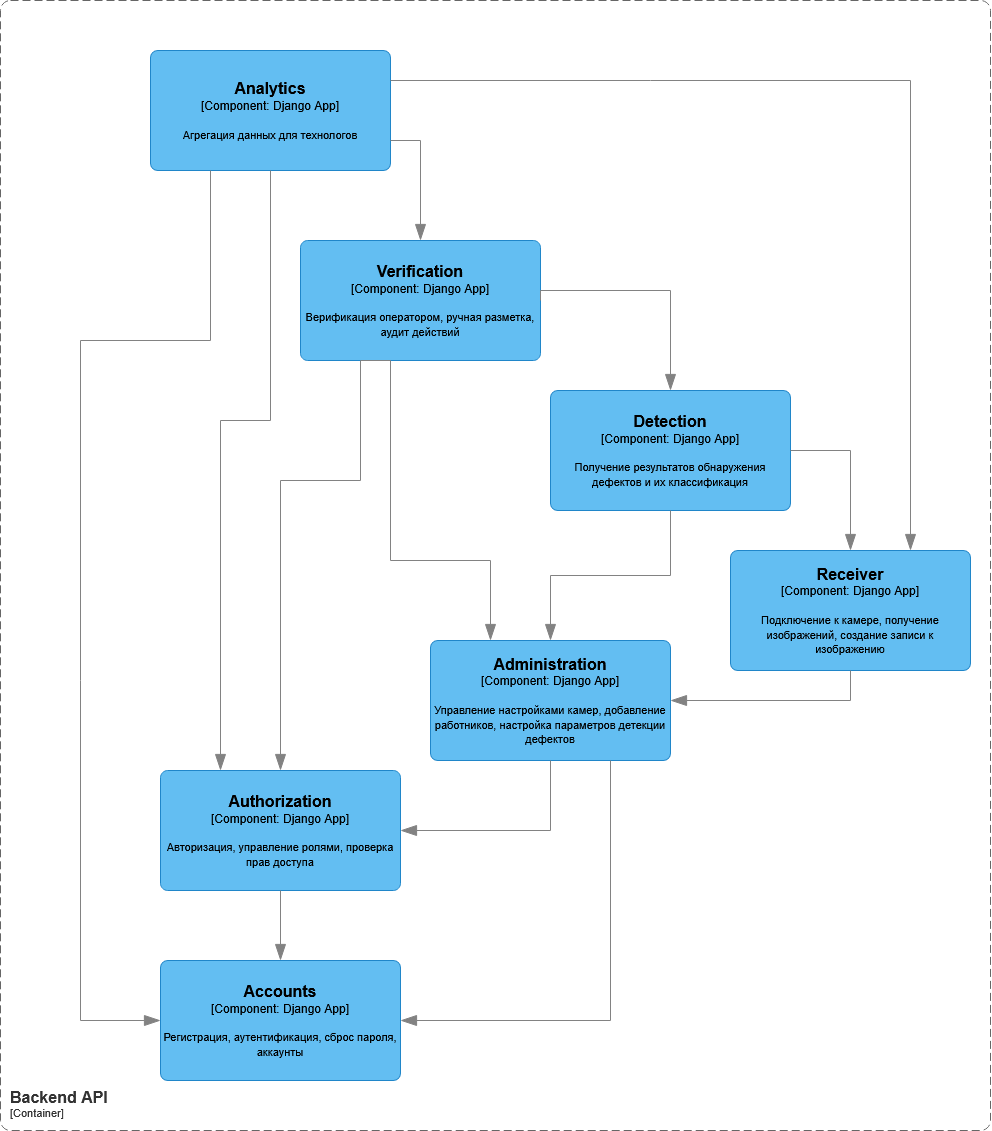

The diagram above was exported from draw.io. Its source (the exported page's mxGraphModel, read from the mxfile embedded in the PNG):
<mxGraphModel dx="2847" dy="1113" grid="1" gridSize="10" guides="1" tooltips="1" connect="1" arrows="1" fold="1" page="1" pageScale="1" pageWidth="827" pageHeight="1169" math="0" shadow="0">
  <root>
    <mxCell id="0" />
    <mxCell id="1" parent="0" />
    <object placeholders="1" c4Name="Analytics" c4Type="Component" c4Technology="Django App" c4Description="Агрегация данных для технологов" label="&lt;font style=&quot;font-size: 16px&quot;&gt;&lt;b&gt;%c4Name%&lt;/b&gt;&lt;/font&gt;&lt;div&gt;[%c4Type%: %c4Technology%]&lt;/div&gt;&lt;br&gt;&lt;div&gt;&lt;font style=&quot;font-size: 11px&quot;&gt;%c4Description%&lt;/font&gt;&lt;/div&gt;" id="rEQqbQ0n61X4gDt6jTjO-1">
      <mxCell parent="1" style="rounded=1;whiteSpace=wrap;html=1;labelBackgroundColor=none;fillColor=#63BEF2;fontColor=#000000;align=center;arcSize=6;strokeColor=#2086C9;metaEdit=1;resizable=0;points=[[0.25,0,0],[0.5,0,0],[0.75,0,0],[1,0.25,0],[1,0.5,0],[1,0.75,0],[0.75,1,0],[0.5,1,0],[0.25,1,0],[0,0.75,0],[0,0.5,0],[0,0.25,0]];" vertex="1">
        <mxGeometry height="120" width="240" x="40" y="160" as="geometry" />
      </mxCell>
    </object>
    <object placeholders="1" c4Name="Detection" c4Type="Component" c4Technology="Django App" c4Description="Получение результатов обнаружения дефектов и их классификация" label="&lt;font style=&quot;font-size: 16px&quot;&gt;&lt;b&gt;%c4Name%&lt;/b&gt;&lt;/font&gt;&lt;div&gt;[%c4Type%: %c4Technology%]&lt;/div&gt;&lt;br&gt;&lt;div&gt;&lt;font style=&quot;font-size: 11px&quot;&gt;%c4Description%&lt;/font&gt;&lt;/div&gt;" id="rEQqbQ0n61X4gDt6jTjO-2">
      <mxCell parent="1" style="rounded=1;whiteSpace=wrap;html=1;labelBackgroundColor=none;fillColor=#63BEF2;fontColor=#000000;align=center;arcSize=6;strokeColor=#2086C9;metaEdit=1;resizable=0;points=[[0.25,0,0],[0.5,0,0],[0.75,0,0],[1,0.25,0],[1,0.5,0],[1,0.75,0],[0.75,1,0],[0.5,1,0],[0.25,1,0],[0,0.75,0],[0,0.5,0],[0,0.25,0]];" vertex="1">
        <mxGeometry height="120" width="240" x="440" y="500" as="geometry" />
      </mxCell>
    </object>
    <object placeholders="1" c4Name="Administration" c4Type="Component" c4Technology="Django App" c4Description="Управление настройками камер, добавление работников, настройка параметров детекции дефектов" label="&lt;font style=&quot;font-size: 16px&quot;&gt;&lt;b&gt;%c4Name%&lt;/b&gt;&lt;/font&gt;&lt;div&gt;[%c4Type%: %c4Technology%]&lt;/div&gt;&lt;br&gt;&lt;div&gt;&lt;font style=&quot;font-size: 11px&quot;&gt;%c4Description%&lt;/font&gt;&lt;/div&gt;" id="rEQqbQ0n61X4gDt6jTjO-3">
      <mxCell parent="1" style="rounded=1;whiteSpace=wrap;html=1;labelBackgroundColor=none;fillColor=#63BEF2;fontColor=#000000;align=center;arcSize=6;strokeColor=#2086C9;metaEdit=1;resizable=0;points=[[0.25,0,0],[0.5,0,0],[0.75,0,0],[1,0.25,0],[1,0.5,0],[1,0.75,0],[0.75,1,0],[0.5,1,0],[0.25,1,0],[0,0.75,0],[0,0.5,0],[0,0.25,0]];" vertex="1">
        <mxGeometry height="120" width="240" x="320" y="750" as="geometry" />
      </mxCell>
    </object>
    <object placeholders="1" c4Name="Receiver" c4Type="Component" c4Technology="Django App" c4Description="Подключение к камере, получение изображений, создание записи к изображению" label="&lt;font style=&quot;font-size: 16px&quot;&gt;&lt;b&gt;%c4Name%&lt;/b&gt;&lt;/font&gt;&lt;div&gt;[%c4Type%: %c4Technology%]&lt;/div&gt;&lt;br&gt;&lt;div&gt;&lt;font style=&quot;font-size: 11px&quot;&gt;%c4Description%&lt;/font&gt;&lt;/div&gt;" id="rEQqbQ0n61X4gDt6jTjO-4">
      <mxCell parent="1" style="rounded=1;whiteSpace=wrap;html=1;labelBackgroundColor=none;fillColor=#63BEF2;fontColor=#000000;align=center;arcSize=6;strokeColor=#2086C9;metaEdit=1;resizable=0;points=[[0.25,0,0],[0.5,0,0],[0.75,0,0],[1,0.25,0],[1,0.5,0],[1,0.75,0],[0.75,1,0],[0.5,1,0],[0.25,1,0],[0,0.75,0],[0,0.5,0],[0,0.25,0]];" vertex="1">
        <mxGeometry height="120" width="240" x="620" y="660" as="geometry" />
      </mxCell>
    </object>
    <object placeholders="1" c4Name="Accounts" c4Type="Component" c4Technology="Django App" c4Description="Регистрация, аутентификация, сброс пароля, аккаунты" label="&lt;font style=&quot;font-size: 16px&quot;&gt;&lt;b&gt;%c4Name%&lt;/b&gt;&lt;/font&gt;&lt;div&gt;[%c4Type%: %c4Technology%]&lt;/div&gt;&lt;br&gt;&lt;div&gt;&lt;font style=&quot;font-size: 11px&quot;&gt;%c4Description%&lt;/font&gt;&lt;/div&gt;" id="rEQqbQ0n61X4gDt6jTjO-5">
      <mxCell parent="1" style="rounded=1;whiteSpace=wrap;html=1;labelBackgroundColor=none;fillColor=#63BEF2;fontColor=#000000;align=center;arcSize=6;strokeColor=#2086C9;metaEdit=1;resizable=0;points=[[0.25,0,0],[0.5,0,0],[0.75,0,0],[1,0.25,0],[1,0.5,0],[1,0.75,0],[0.75,1,0],[0.5,1,0],[0.25,1,0],[0,0.75,0],[0,0.5,0],[0,0.25,0]];" vertex="1">
        <mxGeometry height="120" width="240" x="50" y="1070" as="geometry" />
      </mxCell>
    </object>
    <object placeholders="1" c4Name="Backend API" c4Type="ContainerScopeBoundary" c4Application="Container" label="&lt;font style=&quot;font-size: 16px&quot;&gt;&lt;b&gt;&lt;div style=&quot;text-align: left&quot;&gt;%c4Name%&lt;/div&gt;&lt;/b&gt;&lt;/font&gt;&lt;div style=&quot;text-align: left&quot;&gt;[%c4Application%]&lt;/div&gt;" id="rEQqbQ0n61X4gDt6jTjO-6">
      <mxCell parent="1" style="rounded=1;fontSize=11;whiteSpace=wrap;html=1;dashed=1;arcSize=20;fillColor=none;strokeColor=#666666;fontColor=#333333;labelBackgroundColor=none;align=left;verticalAlign=bottom;labelBorderColor=none;spacingTop=0;spacing=10;dashPattern=8 4;metaEdit=1;rotatable=0;perimeter=rectanglePerimeter;noLabel=0;labelPadding=0;allowArrows=0;connectable=0;expand=0;recursiveResize=0;editable=1;pointerEvents=0;absoluteArcSize=1;points=[[0.25,0,0],[0.5,0,0],[0.75,0,0],[1,0.25,0],[1,0.5,0],[1,0.75,0],[0.75,1,0],[0.5,1,0],[0.25,1,0],[0,0.75,0],[0,0.5,0],[0,0.25,0]];" vertex="1">
        <mxGeometry height="1130" width="990" x="-110" y="110" as="geometry" />
      </mxCell>
    </object>
    <object placeholders="1" c4Name="Verification" c4Type="Component" c4Technology="Django App" c4Description="Верификация оператором, ручная разметка, аудит действий" label="&lt;font style=&quot;font-size: 16px&quot;&gt;&lt;b&gt;%c4Name%&lt;/b&gt;&lt;/font&gt;&lt;div&gt;[%c4Type%: %c4Technology%]&lt;/div&gt;&lt;br&gt;&lt;div&gt;&lt;font style=&quot;font-size: 11px&quot;&gt;%c4Description%&lt;/font&gt;&lt;/div&gt;" id="rEQqbQ0n61X4gDt6jTjO-8">
      <mxCell parent="1" style="rounded=1;whiteSpace=wrap;html=1;labelBackgroundColor=none;fillColor=#63BEF2;fontColor=#000000;align=center;arcSize=6;strokeColor=#2086C9;metaEdit=1;resizable=0;points=[[0.25,0,0],[0.5,0,0],[0.75,0,0],[1,0.25,0],[1,0.5,0],[1,0.75,0],[0.75,1,0],[0.5,1,0],[0.25,1,0],[0,0.75,0],[0,0.5,0],[0,0.25,0]];" vertex="1">
        <mxGeometry height="120" width="240" x="190" y="350" as="geometry" />
      </mxCell>
    </object>
    <object placeholders="1" c4Type="Relationship" c4Description="Проверка прав&#10;(DIP)" label="&lt;div style=&quot;text-align: left&quot;&gt;&lt;div style=&quot;text-align: center&quot;&gt;" id="rEQqbQ0n61X4gDt6jTjO-9">
      <mxCell edge="1" parent="1" source="rEQqbQ0n61X4gDt6jTjO-4" style="endArrow=blockThin;html=1;fontSize=10;fontColor=#404040;strokeWidth=1;endFill=1;strokeColor=#828282;elbow=vertical;metaEdit=1;endSize=14;startSize=14;jumpStyle=arc;jumpSize=16;rounded=0;edgeStyle=orthogonalEdgeStyle;exitX=0.5;exitY=1;exitDx=0;exitDy=0;exitPerimeter=0;entryX=1;entryY=0.5;entryDx=0;entryDy=0;entryPerimeter=0;" target="rEQqbQ0n61X4gDt6jTjO-3">
        <mxGeometry relative="1" width="240" as="geometry">
          <mxPoint x="260" y="570" as="sourcePoint" />
          <mxPoint x="260" y="1210" as="targetPoint" />
        </mxGeometry>
      </mxCell>
    </object>
    <object placeholders="1" c4Type="Relationship" c4Description="Проверка прав&#10;(DIP)" label="&lt;div style=&quot;text-align: left&quot;&gt;&lt;div style=&quot;text-align: center&quot;&gt;" id="rEQqbQ0n61X4gDt6jTjO-10">
      <mxCell edge="1" parent="1" source="rEQqbQ0n61X4gDt6jTjO-2" style="endArrow=blockThin;html=1;fontSize=10;fontColor=#404040;strokeWidth=1;endFill=1;strokeColor=#828282;elbow=vertical;metaEdit=1;endSize=14;startSize=14;jumpStyle=arc;jumpSize=16;rounded=0;edgeStyle=orthogonalEdgeStyle;exitX=0.5;exitY=1;exitDx=0;exitDy=0;exitPerimeter=0;entryX=0.5;entryY=0;entryDx=0;entryDy=0;entryPerimeter=0;" target="rEQqbQ0n61X4gDt6jTjO-3">
        <mxGeometry relative="1" width="240" as="geometry">
          <mxPoint x="550" y="700" as="sourcePoint" />
          <mxPoint x="440" y="800" as="targetPoint" />
        </mxGeometry>
      </mxCell>
    </object>
    <object placeholders="1" c4Type="Relationship" c4Description="Проверка прав&#10;(DIP)" label="&lt;div style=&quot;text-align: left&quot;&gt;&lt;div style=&quot;text-align: center&quot;&gt;" id="rEQqbQ0n61X4gDt6jTjO-11">
      <mxCell edge="1" parent="1" source="rEQqbQ0n61X4gDt6jTjO-2" style="endArrow=blockThin;html=1;fontSize=10;fontColor=#404040;strokeWidth=1;endFill=1;strokeColor=#828282;elbow=vertical;metaEdit=1;endSize=14;startSize=14;jumpStyle=arc;jumpSize=16;rounded=0;edgeStyle=orthogonalEdgeStyle;exitX=1;exitY=0.5;exitDx=0;exitDy=0;exitPerimeter=0;entryX=0.5;entryY=0;entryDx=0;entryDy=0;entryPerimeter=0;" target="rEQqbQ0n61X4gDt6jTjO-4">
        <mxGeometry relative="1" width="240" as="geometry">
          <mxPoint x="790" y="510" as="sourcePoint" />
          <mxPoint x="790" y="1150" as="targetPoint" />
        </mxGeometry>
      </mxCell>
    </object>
    <object placeholders="1" c4Type="Relationship" c4Description="Проверка прав&#10;(DIP)" label="&lt;div style=&quot;text-align: left&quot;&gt;&lt;div style=&quot;text-align: center&quot;&gt;" id="rEQqbQ0n61X4gDt6jTjO-13">
      <mxCell edge="1" parent="1" source="rEQqbQ0n61X4gDt6jTjO-8" style="endArrow=blockThin;html=1;fontSize=10;fontColor=#404040;strokeWidth=1;endFill=1;strokeColor=#828282;elbow=vertical;metaEdit=1;endSize=14;startSize=14;jumpStyle=arc;jumpSize=16;rounded=0;edgeStyle=orthogonalEdgeStyle;exitX=0.25;exitY=1;exitDx=0;exitDy=0;exitPerimeter=0;entryX=0.25;entryY=0;entryDx=0;entryDy=0;entryPerimeter=0;" target="rEQqbQ0n61X4gDt6jTjO-3">
        <mxGeometry relative="1" width="240" as="geometry">
          <Array as="points">
            <mxPoint x="280" y="670" />
            <mxPoint x="380" y="670" />
          </Array>
          <mxPoint x="420" y="670" as="sourcePoint" />
          <mxPoint x="360" y="1190" as="targetPoint" />
        </mxGeometry>
      </mxCell>
    </object>
    <object placeholders="1" c4Type="Relationship" c4Description="Проверка прав&#10;(DIP)" label="&lt;div style=&quot;text-align: left&quot;&gt;&lt;div style=&quot;text-align: center&quot;&gt;" id="rEQqbQ0n61X4gDt6jTjO-15">
      <mxCell edge="1" parent="1" source="rEQqbQ0n61X4gDt6jTjO-8" style="endArrow=blockThin;html=1;fontSize=10;fontColor=#404040;strokeWidth=1;endFill=1;strokeColor=#828282;elbow=vertical;metaEdit=1;endSize=14;startSize=14;jumpStyle=arc;jumpSize=16;rounded=0;edgeStyle=orthogonalEdgeStyle;exitX=1;exitY=0.5;exitDx=0;exitDy=0;exitPerimeter=0;entryX=0.5;entryY=0;entryDx=0;entryDy=0;entryPerimeter=0;" target="rEQqbQ0n61X4gDt6jTjO-2">
        <mxGeometry relative="1" width="240" as="geometry">
          <Array as="points">
            <mxPoint x="560" y="400" />
          </Array>
          <mxPoint x="630" y="380" as="sourcePoint" />
          <mxPoint x="570" y="900" as="targetPoint" />
        </mxGeometry>
      </mxCell>
    </object>
    <object placeholders="1" c4Type="Relationship" c4Description="Проверка прав&#10;(DIP)" label="&lt;div style=&quot;text-align: left&quot;&gt;&lt;div style=&quot;text-align: center&quot;&gt;" id="rEQqbQ0n61X4gDt6jTjO-16">
      <mxCell edge="1" parent="1" source="rEQqbQ0n61X4gDt6jTjO-1" style="endArrow=blockThin;html=1;fontSize=10;fontColor=#404040;strokeWidth=1;endFill=1;strokeColor=#828282;elbow=vertical;metaEdit=1;endSize=14;startSize=14;jumpStyle=arc;jumpSize=16;rounded=0;edgeStyle=orthogonalEdgeStyle;exitX=1;exitY=0.75;exitDx=0;exitDy=0;exitPerimeter=0;entryX=0.5;entryY=0;entryDx=0;entryDy=0;entryPerimeter=0;" target="rEQqbQ0n61X4gDt6jTjO-8">
        <mxGeometry relative="1" width="240" as="geometry">
          <Array as="points">
            <mxPoint x="310" y="250" />
          </Array>
          <mxPoint x="490" y="270" as="sourcePoint" />
          <mxPoint x="430" y="790" as="targetPoint" />
        </mxGeometry>
      </mxCell>
    </object>
    <object placeholders="1" c4Type="Relationship" c4Description="Проверка прав&#10;(DIP)" label="&lt;div style=&quot;text-align: left&quot;&gt;&lt;div style=&quot;text-align: center&quot;&gt;" id="rEQqbQ0n61X4gDt6jTjO-17">
      <mxCell edge="1" parent="1" source="rEQqbQ0n61X4gDt6jTjO-1" style="endArrow=blockThin;html=1;fontSize=10;fontColor=#404040;strokeWidth=1;endFill=1;strokeColor=#828282;elbow=vertical;metaEdit=1;endSize=14;startSize=14;jumpStyle=arc;jumpSize=16;rounded=0;edgeStyle=orthogonalEdgeStyle;exitX=1;exitY=0.25;exitDx=0;exitDy=0;exitPerimeter=0;entryX=0.75;entryY=0;entryDx=0;entryDy=0;entryPerimeter=0;" target="rEQqbQ0n61X4gDt6jTjO-4">
        <mxGeometry relative="1" width="240" as="geometry">
          <Array as="points">
            <mxPoint x="800" y="190" />
          </Array>
          <mxPoint x="680" y="280" as="sourcePoint" />
          <mxPoint x="620" y="800" as="targetPoint" />
        </mxGeometry>
      </mxCell>
    </object>
    <object placeholders="1" c4Name="Authorization" c4Type="Component" c4Technology="Django App" c4Description="Авторизация, управление ролями, проверка прав доступа" label="&lt;font style=&quot;font-size: 16px&quot;&gt;&lt;b&gt;%c4Name%&lt;/b&gt;&lt;/font&gt;&lt;div&gt;[%c4Type%: %c4Technology%]&lt;/div&gt;&lt;br&gt;&lt;div&gt;&lt;font style=&quot;font-size: 11px&quot;&gt;%c4Description%&lt;/font&gt;&lt;/div&gt;" id="rEQqbQ0n61X4gDt6jTjO-18">
      <mxCell parent="1" style="rounded=1;whiteSpace=wrap;html=1;labelBackgroundColor=none;fillColor=#63BEF2;fontColor=#000000;align=center;arcSize=6;strokeColor=#2086C9;metaEdit=1;resizable=0;points=[[0.25,0,0],[0.5,0,0],[0.75,0,0],[1,0.25,0],[1,0.5,0],[1,0.75,0],[0.75,1,0],[0.5,1,0],[0.25,1,0],[0,0.75,0],[0,0.5,0],[0,0.25,0]];" vertex="1">
        <mxGeometry height="120" width="240" x="50" y="880" as="geometry" />
      </mxCell>
    </object>
    <object placeholders="1" c4Type="Relationship" c4Description="Проверка прав&#10;(DIP)" label="&lt;div style=&quot;text-align: left&quot;&gt;&lt;div style=&quot;text-align: center&quot;&gt;" id="rEQqbQ0n61X4gDt6jTjO-20">
      <mxCell edge="1" parent="1" source="rEQqbQ0n61X4gDt6jTjO-1" style="endArrow=blockThin;html=1;fontSize=10;fontColor=#404040;strokeWidth=1;endFill=1;strokeColor=#828282;elbow=vertical;metaEdit=1;endSize=14;startSize=14;jumpStyle=arc;jumpSize=16;rounded=0;edgeStyle=orthogonalEdgeStyle;entryX=0.25;entryY=0;entryDx=0;entryDy=0;entryPerimeter=0;exitX=0.5;exitY=1;exitDx=0;exitDy=0;exitPerimeter=0;" target="rEQqbQ0n61X4gDt6jTjO-18">
        <mxGeometry relative="1" width="240" as="geometry">
          <Array as="points">
            <mxPoint x="160" y="530" />
            <mxPoint x="110" y="530" />
          </Array>
          <mxPoint x="100" y="320" as="sourcePoint" />
          <mxPoint x="100" y="640" as="targetPoint" />
        </mxGeometry>
      </mxCell>
    </object>
    <object placeholders="1" c4Type="Relationship" c4Description="Проверка прав&#10;(DIP)" label="&lt;div style=&quot;text-align: left&quot;&gt;&lt;div style=&quot;text-align: center&quot;&gt;" id="rEQqbQ0n61X4gDt6jTjO-22">
      <mxCell edge="1" parent="1" source="rEQqbQ0n61X4gDt6jTjO-8" style="endArrow=blockThin;html=1;fontSize=10;fontColor=#404040;strokeWidth=1;endFill=1;strokeColor=#828282;elbow=vertical;metaEdit=1;endSize=14;startSize=14;jumpStyle=arc;jumpSize=16;rounded=0;edgeStyle=orthogonalEdgeStyle;exitX=0.25;exitY=1;exitDx=0;exitDy=0;exitPerimeter=0;entryX=0.5;entryY=0;entryDx=0;entryDy=0;entryPerimeter=0;" target="rEQqbQ0n61X4gDt6jTjO-18">
        <mxGeometry relative="1" width="240" as="geometry">
          <Array as="points">
            <mxPoint x="250" y="590" />
            <mxPoint x="170" y="590" />
          </Array>
          <mxPoint x="130" y="530" as="sourcePoint" />
          <mxPoint x="160" y="860" as="targetPoint" />
        </mxGeometry>
      </mxCell>
    </object>
    <object placeholders="1" c4Type="Relationship" c4Description="Проверка прав&#10;(DIP)" label="&lt;div style=&quot;text-align: left&quot;&gt;&lt;div style=&quot;text-align: center&quot;&gt;" id="rEQqbQ0n61X4gDt6jTjO-24">
      <mxCell edge="1" parent="1" source="rEQqbQ0n61X4gDt6jTjO-3" style="endArrow=blockThin;html=1;fontSize=10;fontColor=#404040;strokeWidth=1;endFill=1;strokeColor=#828282;elbow=vertical;metaEdit=1;endSize=14;startSize=14;jumpStyle=arc;jumpSize=16;rounded=0;edgeStyle=orthogonalEdgeStyle;exitX=0.5;exitY=1;exitDx=0;exitDy=0;exitPerimeter=0;entryX=1;entryY=0.5;entryDx=0;entryDy=0;entryPerimeter=0;" target="rEQqbQ0n61X4gDt6jTjO-18">
        <mxGeometry relative="1" width="240" as="geometry">
          <mxPoint x="490" y="980" as="sourcePoint" />
          <mxPoint x="310" y="1050" as="targetPoint" />
        </mxGeometry>
      </mxCell>
    </object>
    <object placeholders="1" c4Type="Relationship" c4Description="Проверка прав&#10;(DIP)" label="&lt;div style=&quot;text-align: left&quot;&gt;&lt;div style=&quot;text-align: center&quot;&gt;" id="rEQqbQ0n61X4gDt6jTjO-25">
      <mxCell edge="1" parent="1" source="rEQqbQ0n61X4gDt6jTjO-1" style="endArrow=blockThin;html=1;fontSize=10;fontColor=#404040;strokeWidth=1;endFill=1;strokeColor=#828282;elbow=vertical;metaEdit=1;endSize=14;startSize=14;jumpStyle=arc;jumpSize=16;rounded=0;edgeStyle=orthogonalEdgeStyle;entryX=0;entryY=0.5;entryDx=0;entryDy=0;entryPerimeter=0;exitX=0.25;exitY=1;exitDx=0;exitDy=0;exitPerimeter=0;" target="rEQqbQ0n61X4gDt6jTjO-5">
        <mxGeometry relative="1" width="240" as="geometry">
          <Array as="points">
            <mxPoint x="100" y="450" />
            <mxPoint x="-30" y="450" />
            <mxPoint x="-30" y="1130" />
          </Array>
          <mxPoint x="230" y="540" as="sourcePoint" />
          <mxPoint x="140" y="1160" as="targetPoint" />
        </mxGeometry>
      </mxCell>
    </object>
    <object placeholders="1" c4Type="Relationship" c4Description="Проверка прав&#10;(DIP)" label="&lt;div style=&quot;text-align: left&quot;&gt;&lt;div style=&quot;text-align: center&quot;&gt;" id="rEQqbQ0n61X4gDt6jTjO-26">
      <mxCell edge="1" parent="1" source="rEQqbQ0n61X4gDt6jTjO-18" style="endArrow=blockThin;html=1;fontSize=10;fontColor=#404040;strokeWidth=1;endFill=1;strokeColor=#828282;elbow=vertical;metaEdit=1;endSize=14;startSize=14;jumpStyle=arc;jumpSize=16;rounded=0;edgeStyle=orthogonalEdgeStyle;exitX=0.5;exitY=1;exitDx=0;exitDy=0;exitPerimeter=0;entryX=0.5;entryY=0;entryDx=0;entryDy=0;entryPerimeter=0;" target="rEQqbQ0n61X4gDt6jTjO-5">
        <mxGeometry relative="1" width="240" as="geometry">
          <mxPoint x="170" y="1080" as="sourcePoint" />
          <mxPoint x="230" y="1180" as="targetPoint" />
        </mxGeometry>
      </mxCell>
    </object>
    <object placeholders="1" c4Type="Relationship" c4Description="Проверка прав&#10;(DIP)" label="&lt;div style=&quot;text-align: left&quot;&gt;&lt;div style=&quot;text-align: center&quot;&gt;" id="rEQqbQ0n61X4gDt6jTjO-28">
      <mxCell edge="1" parent="1" source="rEQqbQ0n61X4gDt6jTjO-3" style="endArrow=blockThin;html=1;fontSize=10;fontColor=#404040;strokeWidth=1;endFill=1;strokeColor=#828282;elbow=vertical;metaEdit=1;endSize=14;startSize=14;jumpStyle=arc;jumpSize=16;rounded=0;edgeStyle=orthogonalEdgeStyle;exitX=0.75;exitY=1;exitDx=0;exitDy=0;exitPerimeter=0;entryX=1;entryY=0.5;entryDx=0;entryDy=0;entryPerimeter=0;" target="rEQqbQ0n61X4gDt6jTjO-5">
        <mxGeometry relative="1" width="240" as="geometry">
          <mxPoint x="590" y="1020" as="sourcePoint" />
          <mxPoint x="440" y="1090" as="targetPoint" />
        </mxGeometry>
      </mxCell>
    </object>
  </root>
</mxGraphModel>